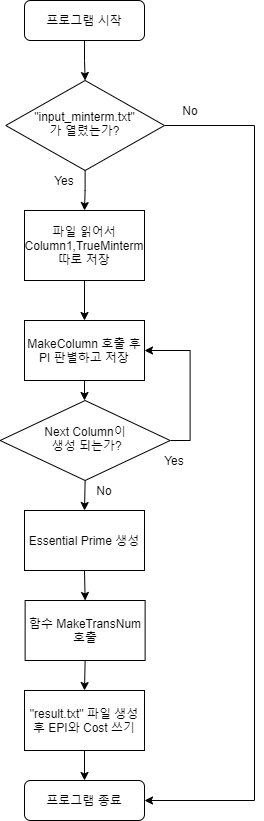

The diagram above was exported from draw.io. Its source (the exported page's mxGraphModel, read from the mxfile embedded in the PNG):
<mxGraphModel dx="1038" dy="580" grid="1" gridSize="10" guides="1" tooltips="1" connect="1" arrows="1" fold="1" page="1" pageScale="1" pageWidth="827" pageHeight="1169" math="0" shadow="0">
  <root>
    <mxCell id="WIyWlLk6GJQsqaUBKTNV-0" />
    <mxCell id="WIyWlLk6GJQsqaUBKTNV-1" parent="WIyWlLk6GJQsqaUBKTNV-0" />
    <mxCell id="MprZiczz9XoH1WFiHSoj-4" style="edgeStyle=orthogonalEdgeStyle;rounded=0;orthogonalLoop=1;jettySize=auto;html=1;exitX=0.5;exitY=1;exitDx=0;exitDy=0;entryX=0.5;entryY=0;entryDx=0;entryDy=0;" parent="WIyWlLk6GJQsqaUBKTNV-1" source="WIyWlLk6GJQsqaUBKTNV-3" target="WIyWlLk6GJQsqaUBKTNV-10" edge="1">
      <mxGeometry relative="1" as="geometry">
        <mxPoint x="220" y="130" as="targetPoint" />
      </mxGeometry>
    </mxCell>
    <mxCell id="WIyWlLk6GJQsqaUBKTNV-3" value="프로그램 시작" style="rounded=1;whiteSpace=wrap;html=1;fontSize=12;glass=0;strokeWidth=1;shadow=0;" parent="WIyWlLk6GJQsqaUBKTNV-1" vertex="1">
      <mxGeometry x="160" y="40" width="120" height="40" as="geometry" />
    </mxCell>
    <mxCell id="MprZiczz9XoH1WFiHSoj-10" style="edgeStyle=orthogonalEdgeStyle;rounded=0;orthogonalLoop=1;jettySize=auto;html=1;exitX=0.5;exitY=1;exitDx=0;exitDy=0;labelBackgroundColor=#ffffff;entryX=0.5;entryY=0;entryDx=0;entryDy=0;" parent="WIyWlLk6GJQsqaUBKTNV-1" source="WIyWlLk6GJQsqaUBKTNV-10" target="MprZiczz9XoH1WFiHSoj-14" edge="1">
      <mxGeometry relative="1" as="geometry">
        <mxPoint x="220" y="280" as="targetPoint" />
      </mxGeometry>
    </mxCell>
    <mxCell id="MprZiczz9XoH1WFiHSoj-13" style="edgeStyle=orthogonalEdgeStyle;rounded=0;orthogonalLoop=1;jettySize=auto;html=1;exitX=1;exitY=0.5;exitDx=0;exitDy=0;entryX=1;entryY=0.5;entryDx=0;entryDy=0;labelBackgroundColor=#ffffff;" parent="WIyWlLk6GJQsqaUBKTNV-1" source="WIyWlLk6GJQsqaUBKTNV-10" target="WIyWlLk6GJQsqaUBKTNV-11" edge="1">
      <mxGeometry relative="1" as="geometry">
        <Array as="points">
          <mxPoint x="390" y="165" />
          <mxPoint x="390" y="840" />
        </Array>
      </mxGeometry>
    </mxCell>
    <mxCell id="WIyWlLk6GJQsqaUBKTNV-10" value="&quot;input_minterm.txt&quot;&lt;br&gt;가 열렸는가?" style="rhombus;whiteSpace=wrap;html=1;shadow=0;fontFamily=Helvetica;fontSize=12;align=center;strokeWidth=1;spacing=6;spacingTop=-4;" parent="WIyWlLk6GJQsqaUBKTNV-1" vertex="1">
      <mxGeometry x="141.25" y="120" width="158.75" height="90" as="geometry" />
    </mxCell>
    <mxCell id="WIyWlLk6GJQsqaUBKTNV-11" value="프로그램 종료" style="rounded=1;whiteSpace=wrap;html=1;fontSize=12;glass=0;strokeWidth=1;shadow=0;" parent="WIyWlLk6GJQsqaUBKTNV-1" vertex="1">
      <mxGeometry x="160" y="820" width="120" height="40" as="geometry" />
    </mxCell>
    <mxCell id="MprZiczz9XoH1WFiHSoj-9" value="No" style="text;html=1;strokeColor=none;fillColor=none;align=center;verticalAlign=middle;whiteSpace=wrap;rounded=0;" parent="WIyWlLk6GJQsqaUBKTNV-1" vertex="1">
      <mxGeometry x="305.63" y="140" width="40" height="20" as="geometry" />
    </mxCell>
    <mxCell id="MprZiczz9XoH1WFiHSoj-12" value="Yes" style="text;html=1;strokeColor=none;fillColor=none;align=center;verticalAlign=middle;whiteSpace=wrap;rounded=0;" parent="WIyWlLk6GJQsqaUBKTNV-1" vertex="1">
      <mxGeometry x="180" y="210" width="40" height="20" as="geometry" />
    </mxCell>
    <mxCell id="MprZiczz9XoH1WFiHSoj-17" style="edgeStyle=orthogonalEdgeStyle;rounded=0;orthogonalLoop=1;jettySize=auto;html=1;exitX=0.5;exitY=1;exitDx=0;exitDy=0;entryX=0.5;entryY=0;entryDx=0;entryDy=0;labelBackgroundColor=#ffffff;" parent="WIyWlLk6GJQsqaUBKTNV-1" source="MprZiczz9XoH1WFiHSoj-14" target="MprZiczz9XoH1WFiHSoj-16" edge="1">
      <mxGeometry relative="1" as="geometry" />
    </mxCell>
    <mxCell id="MprZiczz9XoH1WFiHSoj-14" value="파일 읽어서Column1,TrueMinterm&lt;br&gt;따로 저장" style="rounded=0;whiteSpace=wrap;html=1;" parent="WIyWlLk6GJQsqaUBKTNV-1" vertex="1">
      <mxGeometry x="160" y="250" width="120" height="70" as="geometry" />
    </mxCell>
    <mxCell id="MprZiczz9XoH1WFiHSoj-24" style="edgeStyle=orthogonalEdgeStyle;rounded=0;orthogonalLoop=1;jettySize=auto;html=1;entryX=0.5;entryY=0;entryDx=0;entryDy=0;labelBackgroundColor=#ffffff;" parent="WIyWlLk6GJQsqaUBKTNV-1" source="MprZiczz9XoH1WFiHSoj-16" target="MprZiczz9XoH1WFiHSoj-22" edge="1">
      <mxGeometry relative="1" as="geometry" />
    </mxCell>
    <mxCell id="MprZiczz9XoH1WFiHSoj-16" value="MakeColumn 호출 후&lt;br&gt;PI 판별하고 저장" style="rounded=0;whiteSpace=wrap;html=1;" parent="WIyWlLk6GJQsqaUBKTNV-1" vertex="1">
      <mxGeometry x="160" y="360" width="120" height="60" as="geometry" />
    </mxCell>
    <mxCell id="MprZiczz9XoH1WFiHSoj-25" style="edgeStyle=orthogonalEdgeStyle;rounded=0;orthogonalLoop=1;jettySize=auto;html=1;exitX=1;exitY=0.5;exitDx=0;exitDy=0;entryX=1;entryY=0.5;entryDx=0;entryDy=0;labelBackgroundColor=#ffffff;" parent="WIyWlLk6GJQsqaUBKTNV-1" source="MprZiczz9XoH1WFiHSoj-22" target="MprZiczz9XoH1WFiHSoj-16" edge="1">
      <mxGeometry relative="1" as="geometry" />
    </mxCell>
    <mxCell id="MprZiczz9XoH1WFiHSoj-27" style="edgeStyle=orthogonalEdgeStyle;rounded=0;orthogonalLoop=1;jettySize=auto;html=1;exitX=0.5;exitY=1;exitDx=0;exitDy=0;labelBackgroundColor=#ffffff;entryX=0.5;entryY=0;entryDx=0;entryDy=0;" parent="WIyWlLk6GJQsqaUBKTNV-1" source="MprZiczz9XoH1WFiHSoj-22" target="MprZiczz9XoH1WFiHSoj-28" edge="1">
      <mxGeometry relative="1" as="geometry">
        <mxPoint x="221" y="570" as="targetPoint" />
      </mxGeometry>
    </mxCell>
    <mxCell id="MprZiczz9XoH1WFiHSoj-22" value="Next Column이&lt;br&gt;&amp;nbsp;생성 되는가?" style="rhombus;whiteSpace=wrap;html=1;shadow=0;fontFamily=Helvetica;fontSize=12;align=center;strokeWidth=1;spacing=6;spacingTop=-4;" parent="WIyWlLk6GJQsqaUBKTNV-1" vertex="1">
      <mxGeometry x="135.63" y="440" width="170" height="80" as="geometry" />
    </mxCell>
    <mxCell id="MprZiczz9XoH1WFiHSoj-26" value="Yes" style="text;html=1;strokeColor=none;fillColor=none;align=center;verticalAlign=middle;whiteSpace=wrap;rounded=0;" parent="WIyWlLk6GJQsqaUBKTNV-1" vertex="1">
      <mxGeometry x="290" y="490" width="40" height="20" as="geometry" />
    </mxCell>
    <mxCell id="MprZiczz9XoH1WFiHSoj-32" style="edgeStyle=orthogonalEdgeStyle;rounded=0;orthogonalLoop=1;jettySize=auto;html=1;exitX=0.5;exitY=1;exitDx=0;exitDy=0;entryX=0.5;entryY=0;entryDx=0;entryDy=0;labelBackgroundColor=#ffffff;" parent="WIyWlLk6GJQsqaUBKTNV-1" source="MprZiczz9XoH1WFiHSoj-28" target="MprZiczz9XoH1WFiHSoj-31" edge="1">
      <mxGeometry relative="1" as="geometry" />
    </mxCell>
    <mxCell id="MprZiczz9XoH1WFiHSoj-28" value="Essential Prime 생성" style="rounded=0;whiteSpace=wrap;html=1;" parent="WIyWlLk6GJQsqaUBKTNV-1" vertex="1">
      <mxGeometry x="160" y="550" width="120" height="60" as="geometry" />
    </mxCell>
    <mxCell id="MprZiczz9XoH1WFiHSoj-30" value="No" style="text;html=1;strokeColor=none;fillColor=none;align=center;verticalAlign=middle;whiteSpace=wrap;rounded=0;" parent="WIyWlLk6GJQsqaUBKTNV-1" vertex="1">
      <mxGeometry x="220" y="520" width="40" height="20" as="geometry" />
    </mxCell>
    <mxCell id="MprZiczz9XoH1WFiHSoj-34" style="edgeStyle=orthogonalEdgeStyle;rounded=0;orthogonalLoop=1;jettySize=auto;html=1;exitX=0.5;exitY=1;exitDx=0;exitDy=0;entryX=0.5;entryY=0;entryDx=0;entryDy=0;labelBackgroundColor=#ffffff;" parent="WIyWlLk6GJQsqaUBKTNV-1" source="MprZiczz9XoH1WFiHSoj-31" target="MprZiczz9XoH1WFiHSoj-33" edge="1">
      <mxGeometry relative="1" as="geometry" />
    </mxCell>
    <mxCell id="MprZiczz9XoH1WFiHSoj-31" value="함수 MakeTransNum&lt;br&gt;호출" style="rounded=0;whiteSpace=wrap;html=1;" parent="WIyWlLk6GJQsqaUBKTNV-1" vertex="1">
      <mxGeometry x="160.63" y="640" width="120" height="60" as="geometry" />
    </mxCell>
    <mxCell id="MprZiczz9XoH1WFiHSoj-35" style="edgeStyle=orthogonalEdgeStyle;rounded=0;orthogonalLoop=1;jettySize=auto;html=1;exitX=0.5;exitY=1;exitDx=0;exitDy=0;entryX=0.5;entryY=0;entryDx=0;entryDy=0;labelBackgroundColor=#ffffff;" parent="WIyWlLk6GJQsqaUBKTNV-1" source="MprZiczz9XoH1WFiHSoj-33" target="WIyWlLk6GJQsqaUBKTNV-11" edge="1">
      <mxGeometry relative="1" as="geometry" />
    </mxCell>
    <mxCell id="MprZiczz9XoH1WFiHSoj-33" value="&quot;result.txt&quot; 파일 생성 후 EPI와 Cost 쓰기" style="rounded=0;whiteSpace=wrap;html=1;" parent="WIyWlLk6GJQsqaUBKTNV-1" vertex="1">
      <mxGeometry x="160" y="730" width="120" height="60" as="geometry" />
    </mxCell>
  </root>
</mxGraphModel>